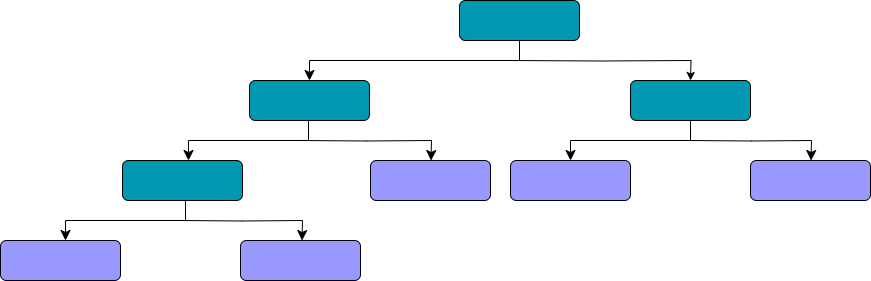

The diagram above was exported from draw.io. Its source (the exported page's mxGraphModel, read from the mxfile embedded in the PNG):
<mxGraphModel dx="2191" dy="879" grid="1" gridSize="10" guides="1" tooltips="1" connect="1" arrows="1" fold="1" page="1" pageScale="1" pageWidth="827" pageHeight="1169" math="1" shadow="0">
  <root>
    <mxCell id="0" />
    <mxCell id="1" parent="0" />
    <mxCell id="7ybJqyZVo-lREKUy7coq-1" value="" style="rounded=0;html=1;jettySize=auto;orthogonalLoop=1;fontSize=11;endArrow=classic;endFill=1;endSize=8;strokeWidth=1;shadow=0;labelBackgroundColor=none;edgeStyle=orthogonalEdgeStyle;entryX=0.5;entryY=0;entryDx=0;entryDy=0;exitX=0.5;exitY=1;exitDx=0;exitDy=0;strokeColor=#000000;" parent="1" source="7ybJqyZVo-lREKUy7coq-2" target="Uy4ekDcuR8fMTBGu_oQf-1" edge="1">
      <mxGeometry relative="1" as="geometry">
        <mxPoint x="170" y="200" as="targetPoint" />
      </mxGeometry>
    </mxCell>
    <mxCell id="7ybJqyZVo-lREKUy7coq-2" value="" style="rounded=1;whiteSpace=wrap;html=1;fontSize=12;glass=0;strokeWidth=1;shadow=0;fillColor=#0097B2;strokeColor=#000000;" parent="1" vertex="1">
      <mxGeometry x="279" y="120" width="120" height="40" as="geometry" />
    </mxCell>
    <mxCell id="7ybJqyZVo-lREKUy7coq-11" value="" style="rounded=0;html=1;jettySize=auto;orthogonalLoop=1;fontSize=11;endArrow=classic;endFill=1;strokeWidth=1;shadow=0;labelBackgroundColor=none;edgeStyle=orthogonalEdgeStyle;entryX=0.5;entryY=0;entryDx=0;entryDy=0;strokeColor=#000000;" parent="1" edge="1">
      <mxGeometry relative="1" as="geometry">
        <mxPoint x="330" y="180" as="sourcePoint" />
        <mxPoint x="510" y="200" as="targetPoint" />
      </mxGeometry>
    </mxCell>
    <mxCell id="Uy4ekDcuR8fMTBGu_oQf-1" value="" style="rounded=1;whiteSpace=wrap;html=1;fontSize=12;glass=0;strokeWidth=1;shadow=0;fillColor=#0097B2;strokeColor=#000000;" vertex="1" parent="1">
      <mxGeometry x="69" y="200" width="120" height="40" as="geometry" />
    </mxCell>
    <mxCell id="Uy4ekDcuR8fMTBGu_oQf-2" value="" style="rounded=1;whiteSpace=wrap;html=1;fontSize=12;glass=0;strokeWidth=1;shadow=0;fillColor=#0097B2;strokeColor=#000000;" vertex="1" parent="1">
      <mxGeometry x="450" y="200" width="120" height="40" as="geometry" />
    </mxCell>
    <mxCell id="Uy4ekDcuR8fMTBGu_oQf-3" value="" style="rounded=1;whiteSpace=wrap;html=1;fontSize=12;glass=0;strokeWidth=1;shadow=0;fillColor=#0097B2;strokeColor=#000000;" vertex="1" parent="1">
      <mxGeometry x="-58" y="280" width="120" height="40" as="geometry" />
    </mxCell>
    <mxCell id="Uy4ekDcuR8fMTBGu_oQf-4" value="" style="rounded=1;whiteSpace=wrap;html=1;fontSize=12;glass=0;strokeWidth=1;shadow=0;fillColor=#9999FF;strokeColor=#000000;" vertex="1" parent="1">
      <mxGeometry x="330" y="280" width="120" height="40" as="geometry" />
    </mxCell>
    <mxCell id="Uy4ekDcuR8fMTBGu_oQf-5" value="" style="rounded=1;whiteSpace=wrap;html=1;fontSize=12;glass=0;strokeWidth=1;shadow=0;fillColor=#9999FF;strokeColor=#000000;" vertex="1" parent="1">
      <mxGeometry x="-180" y="360" width="120" height="40" as="geometry" />
    </mxCell>
    <mxCell id="Uy4ekDcuR8fMTBGu_oQf-6" value="" style="rounded=1;whiteSpace=wrap;html=1;fontSize=12;glass=0;strokeWidth=1;shadow=0;fillColor=#9999FF;strokeColor=#000000;" vertex="1" parent="1">
      <mxGeometry x="60" y="360" width="120" height="40" as="geometry" />
    </mxCell>
    <mxCell id="Uy4ekDcuR8fMTBGu_oQf-7" value="" style="rounded=0;html=1;jettySize=auto;orthogonalLoop=1;fontSize=11;endArrow=classic;endFill=1;endSize=8;strokeWidth=1;shadow=0;labelBackgroundColor=none;edgeStyle=orthogonalEdgeStyle;entryX=0.5;entryY=0;entryDx=0;entryDy=0;exitX=0.5;exitY=1;exitDx=0;exitDy=0;strokeColor=#000000;" edge="1" parent="1">
      <mxGeometry relative="1" as="geometry">
        <mxPoint x="8" y="280" as="targetPoint" />
        <mxPoint x="104" y="240" as="sourcePoint" />
        <Array as="points">
          <mxPoint x="128" y="260" />
          <mxPoint x="8" y="260" />
        </Array>
      </mxGeometry>
    </mxCell>
    <mxCell id="Uy4ekDcuR8fMTBGu_oQf-8" value="" style="rounded=0;html=1;jettySize=auto;orthogonalLoop=1;fontSize=11;endArrow=classic;endFill=1;endSize=8;strokeWidth=1;shadow=0;labelBackgroundColor=none;edgeStyle=orthogonalEdgeStyle;entryX=0.5;entryY=0;entryDx=0;entryDy=0;exitX=0.5;exitY=1;exitDx=0;exitDy=0;strokeColor=#000000;" edge="1" parent="1">
      <mxGeometry relative="1" as="geometry">
        <mxPoint x="-115" y="360" as="targetPoint" />
        <mxPoint x="5" y="320" as="sourcePoint" />
        <Array as="points">
          <mxPoint x="5" y="340" />
          <mxPoint x="-115" y="340" />
        </Array>
      </mxGeometry>
    </mxCell>
    <mxCell id="Uy4ekDcuR8fMTBGu_oQf-9" value="" style="rounded=0;html=1;jettySize=auto;orthogonalLoop=1;fontSize=11;endArrow=classic;endFill=1;endSize=8;strokeWidth=1;shadow=0;labelBackgroundColor=none;edgeStyle=orthogonalEdgeStyle;entryX=0.5;entryY=0;entryDx=0;entryDy=0;strokeColor=#000000;" edge="1" parent="1">
      <mxGeometry relative="1" as="geometry">
        <mxPoint x="510" y="260" as="sourcePoint" />
        <mxPoint x="630.5" y="280" as="targetPoint" />
      </mxGeometry>
    </mxCell>
    <mxCell id="Uy4ekDcuR8fMTBGu_oQf-10" value="" style="rounded=0;html=1;jettySize=auto;orthogonalLoop=1;fontSize=11;endArrow=classic;endFill=1;endSize=8;strokeWidth=1;shadow=0;labelBackgroundColor=none;edgeStyle=orthogonalEdgeStyle;entryX=0.5;entryY=0;entryDx=0;entryDy=0;strokeColor=#000000;" edge="1" parent="1">
      <mxGeometry relative="1" as="geometry">
        <mxPoint x="1" y="340" as="sourcePoint" />
        <mxPoint x="121.5" y="360" as="targetPoint" />
      </mxGeometry>
    </mxCell>
    <mxCell id="Uy4ekDcuR8fMTBGu_oQf-11" value="" style="rounded=1;whiteSpace=wrap;html=1;fontSize=12;glass=0;strokeWidth=1;shadow=0;fillColor=#9999FF;strokeColor=#000000;" vertex="1" parent="1">
      <mxGeometry x="570" y="280" width="120" height="40" as="geometry" />
    </mxCell>
    <mxCell id="Uy4ekDcuR8fMTBGu_oQf-12" value="" style="rounded=0;html=1;jettySize=auto;orthogonalLoop=1;fontSize=11;endArrow=classic;endFill=1;endSize=8;strokeWidth=1;shadow=0;labelBackgroundColor=none;edgeStyle=orthogonalEdgeStyle;entryX=0.5;entryY=0;entryDx=0;entryDy=0;exitX=0.5;exitY=1;exitDx=0;exitDy=0;strokeColor=#000000;" edge="1" parent="1">
      <mxGeometry relative="1" as="geometry">
        <mxPoint x="390" y="280" as="targetPoint" />
        <mxPoint x="510" y="240" as="sourcePoint" />
        <Array as="points">
          <mxPoint x="510" y="260" />
          <mxPoint x="390" y="260" />
        </Array>
      </mxGeometry>
    </mxCell>
    <mxCell id="Uy4ekDcuR8fMTBGu_oQf-13" value="" style="rounded=1;whiteSpace=wrap;html=1;fontSize=12;glass=0;strokeWidth=1;shadow=0;fillColor=#9999FF;strokeColor=#000000;" vertex="1" parent="1">
      <mxGeometry x="190" y="280" width="120" height="40" as="geometry" />
    </mxCell>
    <mxCell id="Uy4ekDcuR8fMTBGu_oQf-14" value="" style="rounded=0;html=1;jettySize=auto;orthogonalLoop=1;fontSize=11;endArrow=classic;endFill=1;endSize=8;strokeWidth=1;shadow=0;labelBackgroundColor=none;edgeStyle=orthogonalEdgeStyle;entryX=0.5;entryY=0;entryDx=0;entryDy=0;strokeColor=#000000;" edge="1" parent="1">
      <mxGeometry relative="1" as="geometry">
        <mxPoint x="120" y="260" as="sourcePoint" />
        <mxPoint x="250.5" y="280" as="targetPoint" />
      </mxGeometry>
    </mxCell>
  </root>
</mxGraphModel>